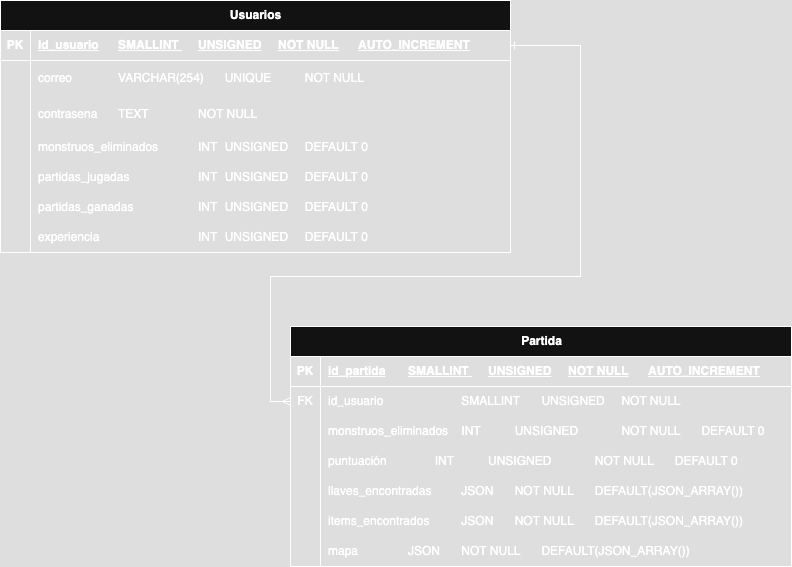

The diagram above was exported from draw.io. Its source (the exported page's mxGraphModel, read from the mxfile embedded in the PNG):
<mxGraphModel dx="1264" dy="759" grid="1" gridSize="10" guides="1" tooltips="1" connect="1" arrows="1" fold="1" page="1" pageScale="1" pageWidth="850" pageHeight="1100" math="0" shadow="0" extFonts="Permanent Marker^https://fonts.googleapis.com/css?family=Permanent+Marker">
  <root>
    <mxCell id="0" />
    <mxCell id="1" parent="0" />
    <mxCell id="iB_ruGOiqSO7hS_EAtYp-1" value="Usuarios" style="shape=table;startSize=30;container=1;collapsible=1;childLayout=tableLayout;fixedRows=1;rowLines=0;fontStyle=1;align=center;resizeLast=1;html=1;" parent="1" vertex="1">
      <mxGeometry x="30" y="84" width="510" height="252.00000000000023" as="geometry" />
    </mxCell>
    <mxCell id="iB_ruGOiqSO7hS_EAtYp-2" value="" style="shape=tableRow;horizontal=0;startSize=0;swimlaneHead=0;swimlaneBody=0;fillColor=none;collapsible=0;dropTarget=0;points=[[0,0.5],[1,0.5]];portConstraint=eastwest;top=0;left=0;right=0;bottom=1;" parent="iB_ruGOiqSO7hS_EAtYp-1" vertex="1">
      <mxGeometry y="30" width="510" height="30" as="geometry" />
    </mxCell>
    <mxCell id="iB_ruGOiqSO7hS_EAtYp-3" value="PK" style="shape=partialRectangle;connectable=0;fillColor=none;top=0;left=0;bottom=0;right=0;fontStyle=1;overflow=hidden;whiteSpace=wrap;html=1;" parent="iB_ruGOiqSO7hS_EAtYp-2" vertex="1">
      <mxGeometry width="30" height="30" as="geometry">
        <mxRectangle width="30" height="30" as="alternateBounds" />
      </mxGeometry>
    </mxCell>
    <mxCell id="iB_ruGOiqSO7hS_EAtYp-4" value="id_usuario&lt;span style=&quot;white-space: pre;&quot;&gt;&#09;&lt;/span&gt;SMALLINT&amp;nbsp;&lt;span style=&quot;white-space: pre;&quot;&gt;&#09;&lt;/span&gt;UNSIGNED&lt;span style=&quot;white-space: pre;&quot;&gt;&#09;&lt;/span&gt;NOT NULL&lt;span style=&quot;white-space: pre;&quot;&gt;&#09;&lt;/span&gt;AUTO_INCREMENT" style="shape=partialRectangle;connectable=0;fillColor=none;top=0;left=0;bottom=0;right=0;align=left;spacingLeft=6;fontStyle=5;overflow=hidden;whiteSpace=wrap;html=1;" parent="iB_ruGOiqSO7hS_EAtYp-2" vertex="1">
      <mxGeometry x="30" width="480" height="30" as="geometry">
        <mxRectangle width="480" height="30" as="alternateBounds" />
      </mxGeometry>
    </mxCell>
    <mxCell id="iB_ruGOiqSO7hS_EAtYp-5" value="" style="shape=tableRow;horizontal=0;startSize=0;swimlaneHead=0;swimlaneBody=0;fillColor=none;collapsible=0;dropTarget=0;points=[[0,0.5],[1,0.5]];portConstraint=eastwest;top=0;left=0;right=0;bottom=0;" parent="iB_ruGOiqSO7hS_EAtYp-1" vertex="1">
      <mxGeometry y="60" width="510" height="36" as="geometry" />
    </mxCell>
    <mxCell id="iB_ruGOiqSO7hS_EAtYp-6" value="" style="shape=partialRectangle;connectable=0;fillColor=none;top=0;left=0;bottom=0;right=0;editable=1;overflow=hidden;whiteSpace=wrap;html=1;" parent="iB_ruGOiqSO7hS_EAtYp-5" vertex="1">
      <mxGeometry width="30" height="36" as="geometry">
        <mxRectangle width="30" height="36" as="alternateBounds" />
      </mxGeometry>
    </mxCell>
    <mxCell id="iB_ruGOiqSO7hS_EAtYp-7" value="correo&lt;span style=&quot;white-space: pre;&quot;&gt;&#09;&lt;/span&gt;&lt;span style=&quot;white-space: pre;&quot;&gt;&#09;&lt;/span&gt;VARCHAR(254)&lt;span style=&quot;white-space: pre;&quot;&gt;&#09;&lt;/span&gt;UNIQUE&lt;span style=&quot;white-space: pre;&quot;&gt;&#09;&lt;/span&gt;&lt;span style=&quot;white-space: pre;&quot;&gt;&#09;&lt;/span&gt;NOT NULL" style="shape=partialRectangle;connectable=0;fillColor=none;top=0;left=0;bottom=0;right=0;align=left;spacingLeft=6;overflow=hidden;whiteSpace=wrap;html=1;" parent="iB_ruGOiqSO7hS_EAtYp-5" vertex="1">
      <mxGeometry x="30" width="480" height="36" as="geometry">
        <mxRectangle width="480" height="36" as="alternateBounds" />
      </mxGeometry>
    </mxCell>
    <mxCell id="iB_ruGOiqSO7hS_EAtYp-8" value="" style="shape=tableRow;horizontal=0;startSize=0;swimlaneHead=0;swimlaneBody=0;fillColor=none;collapsible=0;dropTarget=0;points=[[0,0.5],[1,0.5]];portConstraint=eastwest;top=0;left=0;right=0;bottom=0;" parent="iB_ruGOiqSO7hS_EAtYp-1" vertex="1">
      <mxGeometry y="96" width="510" height="36" as="geometry" />
    </mxCell>
    <mxCell id="iB_ruGOiqSO7hS_EAtYp-9" value="" style="shape=partialRectangle;connectable=0;fillColor=none;top=0;left=0;bottom=0;right=0;editable=1;overflow=hidden;whiteSpace=wrap;html=1;" parent="iB_ruGOiqSO7hS_EAtYp-8" vertex="1">
      <mxGeometry width="30" height="36" as="geometry">
        <mxRectangle width="30" height="36" as="alternateBounds" />
      </mxGeometry>
    </mxCell>
    <mxCell id="iB_ruGOiqSO7hS_EAtYp-10" value="contrasena&lt;span style=&quot;white-space: pre;&quot;&gt;&#09;&lt;/span&gt;TEXT&lt;span style=&quot;white-space: pre;&quot;&gt;&#09;&lt;/span&gt;&lt;span style=&quot;white-space: pre;&quot;&gt;&#09;&lt;/span&gt;NOT NULL" style="shape=partialRectangle;connectable=0;fillColor=none;top=0;left=0;bottom=0;right=0;align=left;spacingLeft=6;overflow=hidden;whiteSpace=wrap;html=1;" parent="iB_ruGOiqSO7hS_EAtYp-8" vertex="1">
      <mxGeometry x="30" width="480" height="36" as="geometry">
        <mxRectangle width="480" height="36" as="alternateBounds" />
      </mxGeometry>
    </mxCell>
    <mxCell id="iB_ruGOiqSO7hS_EAtYp-11" value="" style="shape=tableRow;horizontal=0;startSize=0;swimlaneHead=0;swimlaneBody=0;fillColor=none;collapsible=0;dropTarget=0;points=[[0,0.5],[1,0.5]];portConstraint=eastwest;top=0;left=0;right=0;bottom=0;" parent="iB_ruGOiqSO7hS_EAtYp-1" vertex="1">
      <mxGeometry y="132" width="510" height="30" as="geometry" />
    </mxCell>
    <mxCell id="iB_ruGOiqSO7hS_EAtYp-12" value="" style="shape=partialRectangle;connectable=0;fillColor=none;top=0;left=0;bottom=0;right=0;editable=1;overflow=hidden;whiteSpace=wrap;html=1;" parent="iB_ruGOiqSO7hS_EAtYp-11" vertex="1">
      <mxGeometry width="30" height="30" as="geometry">
        <mxRectangle width="30" height="30" as="alternateBounds" />
      </mxGeometry>
    </mxCell>
    <mxCell id="iB_ruGOiqSO7hS_EAtYp-13" value="monstruos_eliminados&lt;span style=&quot;white-space: pre;&quot;&gt;&#09;&lt;/span&gt;&lt;span style=&quot;white-space: pre;&quot;&gt;&#09;&lt;/span&gt;INT&lt;span style=&quot;white-space: pre;&quot;&gt;&#09;&lt;/span&gt;UNSIGNED&amp;nbsp;&lt;span style=&quot;white-space: pre;&quot;&gt;&#09;&lt;/span&gt;DEFAULT&amp;nbsp;0" style="shape=partialRectangle;connectable=0;fillColor=none;top=0;left=0;bottom=0;right=0;align=left;spacingLeft=6;overflow=hidden;whiteSpace=wrap;html=1;" parent="iB_ruGOiqSO7hS_EAtYp-11" vertex="1">
      <mxGeometry x="30" width="480" height="30" as="geometry">
        <mxRectangle width="480" height="30" as="alternateBounds" />
      </mxGeometry>
    </mxCell>
    <mxCell id="iB_ruGOiqSO7hS_EAtYp-14" value="" style="shape=tableRow;horizontal=0;startSize=0;swimlaneHead=0;swimlaneBody=0;fillColor=none;collapsible=0;dropTarget=0;points=[[0,0.5],[1,0.5]];portConstraint=eastwest;top=0;left=0;right=0;bottom=0;" parent="iB_ruGOiqSO7hS_EAtYp-1" vertex="1">
      <mxGeometry y="162" width="510" height="30" as="geometry" />
    </mxCell>
    <mxCell id="iB_ruGOiqSO7hS_EAtYp-15" value="" style="shape=partialRectangle;connectable=0;fillColor=none;top=0;left=0;bottom=0;right=0;editable=1;overflow=hidden;whiteSpace=wrap;html=1;" parent="iB_ruGOiqSO7hS_EAtYp-14" vertex="1">
      <mxGeometry width="30" height="30" as="geometry">
        <mxRectangle width="30" height="30" as="alternateBounds" />
      </mxGeometry>
    </mxCell>
    <mxCell id="iB_ruGOiqSO7hS_EAtYp-16" value="partidas_jugadas&lt;span style=&quot;white-space: pre;&quot;&gt;&#09;&lt;/span&gt;&lt;span style=&quot;white-space: pre;&quot;&gt;&#09;&lt;/span&gt;&lt;span style=&quot;white-space: pre;&quot;&gt;&#09;&lt;/span&gt;INT&lt;span style=&quot;white-space: pre;&quot;&gt;&#09;&lt;/span&gt;UNSIGNED&amp;nbsp;&lt;span style=&quot;white-space: pre;&quot;&gt;&#09;&lt;/span&gt;DEFAULT&amp;nbsp;0" style="shape=partialRectangle;connectable=0;fillColor=none;top=0;left=0;bottom=0;right=0;align=left;spacingLeft=6;overflow=hidden;whiteSpace=wrap;html=1;" parent="iB_ruGOiqSO7hS_EAtYp-14" vertex="1">
      <mxGeometry x="30" width="480" height="30" as="geometry">
        <mxRectangle width="480" height="30" as="alternateBounds" />
      </mxGeometry>
    </mxCell>
    <mxCell id="iB_ruGOiqSO7hS_EAtYp-17" value="" style="shape=tableRow;horizontal=0;startSize=0;swimlaneHead=0;swimlaneBody=0;fillColor=none;collapsible=0;dropTarget=0;points=[[0,0.5],[1,0.5]];portConstraint=eastwest;top=0;left=0;right=0;bottom=0;" parent="iB_ruGOiqSO7hS_EAtYp-1" vertex="1">
      <mxGeometry y="192" width="510" height="30" as="geometry" />
    </mxCell>
    <mxCell id="iB_ruGOiqSO7hS_EAtYp-18" value="" style="shape=partialRectangle;connectable=0;fillColor=none;top=0;left=0;bottom=0;right=0;editable=1;overflow=hidden;whiteSpace=wrap;html=1;" parent="iB_ruGOiqSO7hS_EAtYp-17" vertex="1">
      <mxGeometry width="30" height="30" as="geometry">
        <mxRectangle width="30" height="30" as="alternateBounds" />
      </mxGeometry>
    </mxCell>
    <mxCell id="iB_ruGOiqSO7hS_EAtYp-19" value="partidas_ganadas&lt;span style=&quot;white-space: pre;&quot;&gt;&#09;&lt;/span&gt;&lt;span style=&quot;white-space: pre;&quot;&gt;&#09;&lt;/span&gt;&lt;span style=&quot;white-space: pre;&quot;&gt;&#09;&lt;/span&gt;INT&lt;span style=&quot;white-space: pre;&quot;&gt;&#09;&lt;/span&gt;UNSIGNED&amp;nbsp;&lt;span style=&quot;white-space: pre;&quot;&gt;&#09;&lt;/span&gt;DEFAULT&amp;nbsp;0" style="shape=partialRectangle;connectable=0;fillColor=none;top=0;left=0;bottom=0;right=0;align=left;spacingLeft=6;overflow=hidden;whiteSpace=wrap;html=1;" parent="iB_ruGOiqSO7hS_EAtYp-17" vertex="1">
      <mxGeometry x="30" width="480" height="30" as="geometry">
        <mxRectangle width="480" height="30" as="alternateBounds" />
      </mxGeometry>
    </mxCell>
    <mxCell id="iB_ruGOiqSO7hS_EAtYp-20" value="" style="shape=tableRow;horizontal=0;startSize=0;swimlaneHead=0;swimlaneBody=0;fillColor=none;collapsible=0;dropTarget=0;points=[[0,0.5],[1,0.5]];portConstraint=eastwest;top=0;left=0;right=0;bottom=0;" parent="iB_ruGOiqSO7hS_EAtYp-1" vertex="1">
      <mxGeometry y="222" width="510" height="30" as="geometry" />
    </mxCell>
    <mxCell id="iB_ruGOiqSO7hS_EAtYp-21" value="" style="shape=partialRectangle;connectable=0;fillColor=none;top=0;left=0;bottom=0;right=0;editable=1;overflow=hidden;whiteSpace=wrap;html=1;" parent="iB_ruGOiqSO7hS_EAtYp-20" vertex="1">
      <mxGeometry width="30" height="30" as="geometry">
        <mxRectangle width="30" height="30" as="alternateBounds" />
      </mxGeometry>
    </mxCell>
    <mxCell id="iB_ruGOiqSO7hS_EAtYp-22" value="experiencia&lt;span style=&quot;white-space: pre;&quot;&gt;&#09;&lt;/span&gt;&lt;span style=&quot;white-space: pre;&quot;&gt;&#09;&lt;/span&gt;&lt;span style=&quot;white-space: pre;&quot;&gt;&#09;&lt;/span&gt;&lt;span style=&quot;white-space: pre;&quot;&gt;&#09;&lt;/span&gt;INT&lt;span style=&quot;white-space: pre;&quot;&gt;&#09;&lt;/span&gt;UNSIGNED&amp;nbsp;&lt;span style=&quot;white-space: pre;&quot;&gt;&#09;&lt;/span&gt;DEFAULT&amp;nbsp;0" style="shape=partialRectangle;connectable=0;fillColor=none;top=0;left=0;bottom=0;right=0;align=left;spacingLeft=6;overflow=hidden;whiteSpace=wrap;html=1;" parent="iB_ruGOiqSO7hS_EAtYp-20" vertex="1">
      <mxGeometry x="30" width="480" height="30" as="geometry">
        <mxRectangle width="480" height="30" as="alternateBounds" />
      </mxGeometry>
    </mxCell>
    <mxCell id="iB_ruGOiqSO7hS_EAtYp-23" value="Partida" style="shape=table;startSize=30;container=1;collapsible=1;childLayout=tableLayout;fixedRows=1;rowLines=0;fontStyle=1;align=center;resizeLast=1;html=1;" parent="1" vertex="1">
      <mxGeometry x="320" y="410" width="501" height="240" as="geometry" />
    </mxCell>
    <mxCell id="iB_ruGOiqSO7hS_EAtYp-24" value="" style="shape=tableRow;horizontal=0;startSize=0;swimlaneHead=0;swimlaneBody=0;fillColor=none;collapsible=0;dropTarget=0;points=[[0,0.5],[1,0.5]];portConstraint=eastwest;top=0;left=0;right=0;bottom=1;" parent="iB_ruGOiqSO7hS_EAtYp-23" vertex="1">
      <mxGeometry y="30" width="501" height="30" as="geometry" />
    </mxCell>
    <mxCell id="iB_ruGOiqSO7hS_EAtYp-25" value="PK" style="shape=partialRectangle;connectable=0;fillColor=none;top=0;left=0;bottom=0;right=0;fontStyle=1;overflow=hidden;whiteSpace=wrap;html=1;" parent="iB_ruGOiqSO7hS_EAtYp-24" vertex="1">
      <mxGeometry width="30" height="30" as="geometry">
        <mxRectangle width="30" height="30" as="alternateBounds" />
      </mxGeometry>
    </mxCell>
    <mxCell id="iB_ruGOiqSO7hS_EAtYp-26" value="id_partida&lt;span style=&quot;white-space: pre;&quot;&gt;&#09;&lt;/span&gt;SMALLINT&amp;nbsp;&lt;span style=&quot;white-space: pre;&quot;&gt;&#09;&lt;/span&gt;UNSIGNED&lt;span style=&quot;white-space: pre;&quot;&gt;&#09;&lt;/span&gt;NOT NULL&lt;span style=&quot;white-space: pre;&quot;&gt;&#09;&lt;/span&gt;AUTO_INCREMENT" style="shape=partialRectangle;connectable=0;fillColor=none;top=0;left=0;bottom=0;right=0;align=left;spacingLeft=6;fontStyle=5;overflow=hidden;whiteSpace=wrap;html=1;" parent="iB_ruGOiqSO7hS_EAtYp-24" vertex="1">
      <mxGeometry x="30" width="471" height="30" as="geometry">
        <mxRectangle width="471" height="30" as="alternateBounds" />
      </mxGeometry>
    </mxCell>
    <mxCell id="iB_ruGOiqSO7hS_EAtYp-27" value="" style="shape=tableRow;horizontal=0;startSize=0;swimlaneHead=0;swimlaneBody=0;fillColor=none;collapsible=0;dropTarget=0;points=[[0,0.5],[1,0.5]];portConstraint=eastwest;top=0;left=0;right=0;bottom=0;" parent="iB_ruGOiqSO7hS_EAtYp-23" vertex="1">
      <mxGeometry y="60" width="501" height="30" as="geometry" />
    </mxCell>
    <mxCell id="iB_ruGOiqSO7hS_EAtYp-28" value="FK" style="shape=partialRectangle;connectable=0;fillColor=none;top=0;left=0;bottom=0;right=0;editable=1;overflow=hidden;whiteSpace=wrap;html=1;" parent="iB_ruGOiqSO7hS_EAtYp-27" vertex="1">
      <mxGeometry width="30" height="30" as="geometry">
        <mxRectangle width="30" height="30" as="alternateBounds" />
      </mxGeometry>
    </mxCell>
    <mxCell id="iB_ruGOiqSO7hS_EAtYp-29" value="id_usuario&lt;span style=&quot;white-space: pre;&quot;&gt;&#09;&lt;/span&gt;&lt;span style=&quot;white-space: pre;&quot;&gt;&#09;&lt;/span&gt;&lt;span style=&quot;white-space: pre;&quot;&gt;&#09;&lt;/span&gt;SMALLINT&amp;nbsp;&lt;span style=&quot;white-space: pre;&quot;&gt;&#09;&lt;/span&gt;UNSIGNED&lt;span style=&quot;white-space: pre;&quot;&gt;&#09;&lt;/span&gt;NOT NULL" style="shape=partialRectangle;connectable=0;fillColor=none;top=0;left=0;bottom=0;right=0;align=left;spacingLeft=6;overflow=hidden;whiteSpace=wrap;html=1;" parent="iB_ruGOiqSO7hS_EAtYp-27" vertex="1">
      <mxGeometry x="30" width="471" height="30" as="geometry">
        <mxRectangle width="471" height="30" as="alternateBounds" />
      </mxGeometry>
    </mxCell>
    <mxCell id="iB_ruGOiqSO7hS_EAtYp-42" value="" style="shape=tableRow;horizontal=0;startSize=0;swimlaneHead=0;swimlaneBody=0;fillColor=none;collapsible=0;dropTarget=0;points=[[0,0.5],[1,0.5]];portConstraint=eastwest;top=0;left=0;right=0;bottom=0;" parent="iB_ruGOiqSO7hS_EAtYp-23" vertex="1">
      <mxGeometry y="90" width="501" height="30" as="geometry" />
    </mxCell>
    <mxCell id="iB_ruGOiqSO7hS_EAtYp-43" value="" style="shape=partialRectangle;connectable=0;fillColor=none;top=0;left=0;bottom=0;right=0;editable=1;overflow=hidden;whiteSpace=wrap;html=1;" parent="iB_ruGOiqSO7hS_EAtYp-42" vertex="1">
      <mxGeometry width="30" height="30" as="geometry">
        <mxRectangle width="30" height="30" as="alternateBounds" />
      </mxGeometry>
    </mxCell>
    <mxCell id="iB_ruGOiqSO7hS_EAtYp-44" value="monstruos_eliminados&lt;span style=&quot;white-space: pre;&quot;&gt;&#09;&lt;/span&gt;INT&lt;span style=&quot;white-space: pre;&quot;&gt;&#09;&lt;/span&gt;&lt;span style=&quot;white-space: pre;&quot;&gt;&#09;&lt;/span&gt;UNSIGNED&lt;span style=&quot;white-space: pre;&quot;&gt;&#09;&lt;span style=&quot;white-space: pre;&quot;&gt;&#09;&lt;/span&gt;NOT NULL&lt;/span&gt;&lt;span style=&quot;white-space: pre;&quot;&gt;&#09;&lt;/span&gt;DEFAULT 0" style="shape=partialRectangle;connectable=0;fillColor=none;top=0;left=0;bottom=0;right=0;align=left;spacingLeft=6;overflow=hidden;whiteSpace=wrap;html=1;" parent="iB_ruGOiqSO7hS_EAtYp-42" vertex="1">
      <mxGeometry x="30" width="471" height="30" as="geometry">
        <mxRectangle width="471" height="30" as="alternateBounds" />
      </mxGeometry>
    </mxCell>
    <mxCell id="iB_ruGOiqSO7hS_EAtYp-45" value="" style="shape=tableRow;horizontal=0;startSize=0;swimlaneHead=0;swimlaneBody=0;fillColor=none;collapsible=0;dropTarget=0;points=[[0,0.5],[1,0.5]];portConstraint=eastwest;top=0;left=0;right=0;bottom=0;" parent="iB_ruGOiqSO7hS_EAtYp-23" vertex="1">
      <mxGeometry y="120" width="501" height="30" as="geometry" />
    </mxCell>
    <mxCell id="iB_ruGOiqSO7hS_EAtYp-46" value="" style="shape=partialRectangle;connectable=0;fillColor=none;top=0;left=0;bottom=0;right=0;editable=1;overflow=hidden;whiteSpace=wrap;html=1;" parent="iB_ruGOiqSO7hS_EAtYp-45" vertex="1">
      <mxGeometry width="30" height="30" as="geometry">
        <mxRectangle width="30" height="30" as="alternateBounds" />
      </mxGeometry>
    </mxCell>
    <mxCell id="iB_ruGOiqSO7hS_EAtYp-47" value="puntuación&lt;span style=&quot;white-space: pre;&quot;&gt;&#09;&lt;/span&gt;&lt;span style=&quot;white-space: pre;&quot;&gt;&#09;&lt;/span&gt;INT&lt;span style=&quot;white-space: pre;&quot;&gt;&#09;&lt;/span&gt;&lt;span style=&quot;white-space: pre;&quot;&gt;&#09;&lt;/span&gt;UNSIGNED&lt;span style=&quot;white-space: pre;&quot;&gt;&#09;&lt;/span&gt;&lt;span style=&quot;white-space: pre;&quot;&gt;&#09;&lt;/span&gt;NOT NULL&lt;span style=&quot;white-space: pre;&quot;&gt;&#09;&lt;/span&gt;DEFAULT 0" style="shape=partialRectangle;connectable=0;fillColor=none;top=0;left=0;bottom=0;right=0;align=left;spacingLeft=6;overflow=hidden;whiteSpace=wrap;html=1;" parent="iB_ruGOiqSO7hS_EAtYp-45" vertex="1">
      <mxGeometry x="30" width="471" height="30" as="geometry">
        <mxRectangle width="471" height="30" as="alternateBounds" />
      </mxGeometry>
    </mxCell>
    <mxCell id="iB_ruGOiqSO7hS_EAtYp-48" value="" style="shape=tableRow;horizontal=0;startSize=0;swimlaneHead=0;swimlaneBody=0;fillColor=none;collapsible=0;dropTarget=0;points=[[0,0.5],[1,0.5]];portConstraint=eastwest;top=0;left=0;right=0;bottom=0;" parent="iB_ruGOiqSO7hS_EAtYp-23" vertex="1">
      <mxGeometry y="150" width="501" height="30" as="geometry" />
    </mxCell>
    <mxCell id="iB_ruGOiqSO7hS_EAtYp-49" value="" style="shape=partialRectangle;connectable=0;fillColor=none;top=0;left=0;bottom=0;right=0;editable=1;overflow=hidden;whiteSpace=wrap;html=1;" parent="iB_ruGOiqSO7hS_EAtYp-48" vertex="1">
      <mxGeometry width="30" height="30" as="geometry">
        <mxRectangle width="30" height="30" as="alternateBounds" />
      </mxGeometry>
    </mxCell>
    <mxCell id="iB_ruGOiqSO7hS_EAtYp-50" value="llaves_encontradas&lt;span style=&quot;white-space: pre;&quot;&gt;&#09;&lt;/span&gt;&lt;span style=&quot;white-space: pre;&quot;&gt;&#09;&lt;/span&gt;JSON&amp;nbsp;&lt;span style=&quot;white-space: pre;&quot;&gt;&#09;&lt;/span&gt;NOT NULL&lt;span style=&quot;white-space: pre;&quot;&gt;&#09;&lt;/span&gt;DEFAULT(JSON_ARRAY())" style="shape=partialRectangle;connectable=0;fillColor=none;top=0;left=0;bottom=0;right=0;align=left;spacingLeft=6;overflow=hidden;whiteSpace=wrap;html=1;" parent="iB_ruGOiqSO7hS_EAtYp-48" vertex="1">
      <mxGeometry x="30" width="471" height="30" as="geometry">
        <mxRectangle width="471" height="30" as="alternateBounds" />
      </mxGeometry>
    </mxCell>
    <mxCell id="iB_ruGOiqSO7hS_EAtYp-51" value="" style="shape=tableRow;horizontal=0;startSize=0;swimlaneHead=0;swimlaneBody=0;fillColor=none;collapsible=0;dropTarget=0;points=[[0,0.5],[1,0.5]];portConstraint=eastwest;top=0;left=0;right=0;bottom=0;" parent="iB_ruGOiqSO7hS_EAtYp-23" vertex="1">
      <mxGeometry y="180" width="501" height="30" as="geometry" />
    </mxCell>
    <mxCell id="iB_ruGOiqSO7hS_EAtYp-52" value="" style="shape=partialRectangle;connectable=0;fillColor=none;top=0;left=0;bottom=0;right=0;editable=1;overflow=hidden;whiteSpace=wrap;html=1;" parent="iB_ruGOiqSO7hS_EAtYp-51" vertex="1">
      <mxGeometry width="30" height="30" as="geometry">
        <mxRectangle width="30" height="30" as="alternateBounds" />
      </mxGeometry>
    </mxCell>
    <mxCell id="iB_ruGOiqSO7hS_EAtYp-53" value="items_encontrados&lt;span style=&quot;white-space: pre;&quot;&gt;&#09;&lt;/span&gt;&lt;span style=&quot;white-space: pre;&quot;&gt;&#09;&lt;/span&gt;JSON&amp;nbsp;&lt;span style=&quot;white-space: pre;&quot;&gt;&#09;&lt;/span&gt;NOT NULL&lt;span style=&quot;white-space: pre;&quot;&gt;&#09;&lt;/span&gt;DEFAULT(JSON_ARRAY())" style="shape=partialRectangle;connectable=0;fillColor=none;top=0;left=0;bottom=0;right=0;align=left;spacingLeft=6;overflow=hidden;whiteSpace=wrap;html=1;" parent="iB_ruGOiqSO7hS_EAtYp-51" vertex="1">
      <mxGeometry x="30" width="471" height="30" as="geometry">
        <mxRectangle width="471" height="30" as="alternateBounds" />
      </mxGeometry>
    </mxCell>
    <mxCell id="iB_ruGOiqSO7hS_EAtYp-54" value="" style="shape=tableRow;horizontal=0;startSize=0;swimlaneHead=0;swimlaneBody=0;fillColor=none;collapsible=0;dropTarget=0;points=[[0,0.5],[1,0.5]];portConstraint=eastwest;top=0;left=0;right=0;bottom=0;" parent="iB_ruGOiqSO7hS_EAtYp-23" vertex="1">
      <mxGeometry y="210" width="501" height="30" as="geometry" />
    </mxCell>
    <mxCell id="iB_ruGOiqSO7hS_EAtYp-55" value="" style="shape=partialRectangle;connectable=0;fillColor=none;top=0;left=0;bottom=0;right=0;editable=1;overflow=hidden;whiteSpace=wrap;html=1;" parent="iB_ruGOiqSO7hS_EAtYp-54" vertex="1">
      <mxGeometry width="30" height="30" as="geometry">
        <mxRectangle width="30" height="30" as="alternateBounds" />
      </mxGeometry>
    </mxCell>
    <mxCell id="iB_ruGOiqSO7hS_EAtYp-56" value="mapa&lt;span style=&quot;white-space: pre;&quot;&gt;&#09;&lt;/span&gt;&lt;span style=&quot;white-space: pre;&quot;&gt;&#09;&lt;/span&gt;JSON&amp;nbsp;&lt;span style=&quot;white-space: pre;&quot;&gt;&#09;&lt;/span&gt;NOT NULL&lt;span style=&quot;white-space: pre;&quot;&gt;&#09;&lt;/span&gt;DEFAULT(JSON_ARRAY())" style="shape=partialRectangle;connectable=0;fillColor=none;top=0;left=0;bottom=0;right=0;align=left;spacingLeft=6;overflow=hidden;whiteSpace=wrap;html=1;" parent="iB_ruGOiqSO7hS_EAtYp-54" vertex="1">
      <mxGeometry x="30" width="471" height="30" as="geometry">
        <mxRectangle width="471" height="30" as="alternateBounds" />
      </mxGeometry>
    </mxCell>
    <mxCell id="iB_ruGOiqSO7hS_EAtYp-66" style="edgeStyle=orthogonalEdgeStyle;rounded=0;orthogonalLoop=1;jettySize=auto;html=1;entryX=1;entryY=0.5;entryDx=0;entryDy=0;startArrow=ERmany;startFill=0;endArrow=ERone;endFill=0;" parent="1" source="iB_ruGOiqSO7hS_EAtYp-27" target="iB_ruGOiqSO7hS_EAtYp-2" edge="1">
      <mxGeometry relative="1" as="geometry">
        <Array as="points">
          <mxPoint x="300" y="485" />
          <mxPoint x="300" y="360" />
          <mxPoint x="610" y="360" />
          <mxPoint x="610" y="129" />
        </Array>
      </mxGeometry>
    </mxCell>
  </root>
</mxGraphModel>